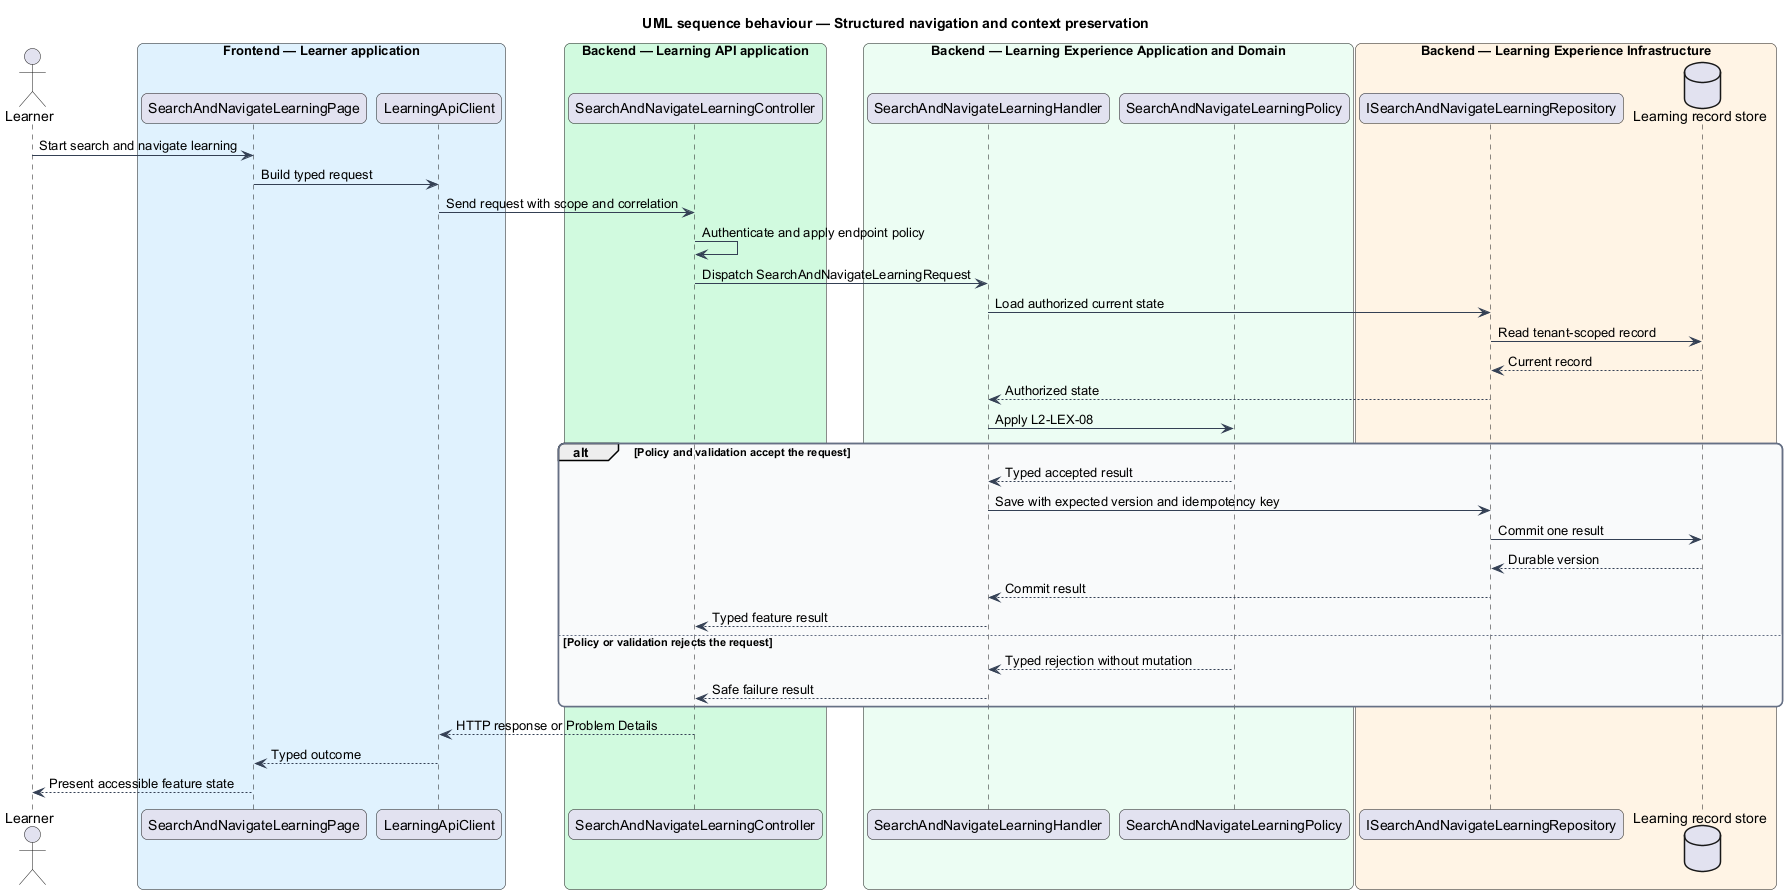

The diagram above was rendered by PlantUML. Its source (embedded in the PNG):
@startuml
title UML sequence behaviour — Structured navigation and context preservation
skinparam backgroundColor #FFFFFF
skinparam shadowing false
skinparam roundcorner 12
skinparam defaultFontName Arial
skinparam ArrowColor #344054
skinparam rectangle {
  BorderColor #344054
  FontColor #101828
}
skinparam package {
  BorderColor #667085
  FontColor #101828
  BackgroundColor #F9FAFB
}
actor "Learner" as actor
box "Frontend — Learner application" #E0F2FE
  participant "SearchAndNavigateLearningPage" as entry
  participant "LearningApiClient" as client
end box
box "Backend — Learning API application" #D1FADF
  participant "SearchAndNavigateLearningController" as controller
end box
box "Backend — Learning Experience Application and Domain" #ECFDF3
  participant "SearchAndNavigateLearningHandler" as handler
  participant "SearchAndNavigateLearningPolicy" as policy
end box
box "Backend — Learning Experience Infrastructure" #FFF4E5
  participant "ISearchAndNavigateLearningRepository" as repository
  database "Learning record store" as store
end box
actor -> entry : Start search and navigate learning
entry -> client : Build typed request
client -> controller : Send request with scope and correlation
controller -> controller : Authenticate and apply endpoint policy
controller -> handler : Dispatch SearchAndNavigateLearningRequest
handler -> repository : Load authorized current state
repository -> store : Read tenant-scoped record
store --> repository : Current record
repository --> handler : Authorized state
handler -> policy : Apply L2-LEX-08
alt Policy and validation accept the request
  policy --> handler : Typed accepted result
  handler -> repository : Save with expected version and idempotency key
  repository -> store : Commit one result
  store --> repository : Durable version
  repository --> handler : Commit result
  handler --> controller : Typed feature result
else Policy or validation rejects the request
  policy --> handler : Typed rejection without mutation
  handler --> controller : Safe failure result
end
controller --> client : HTTP response or Problem Details
client --> entry : Typed outcome
entry --> actor : Present accessible feature state
@enduml